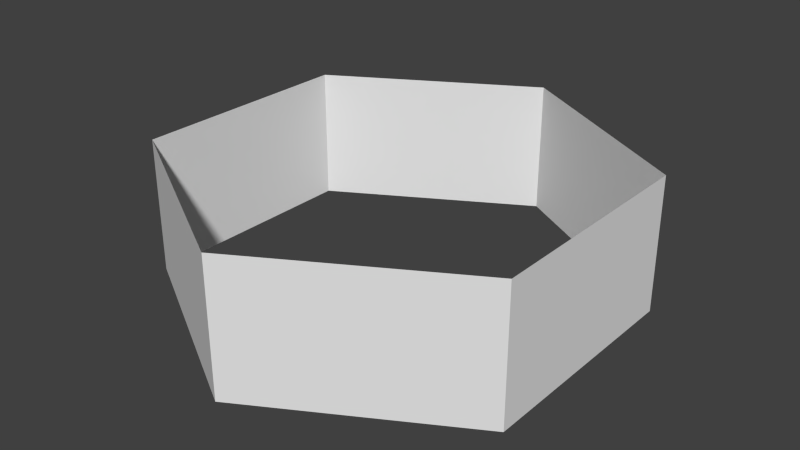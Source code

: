 # Source: base_01_01.blend  (saved by Blender 2.63.0; exported with 4.5.12 LTS)
import bpy
from mathutils import Matrix  # noqa: F401  (used for matrix-valued properties, if any)

bpy.ops.wm.read_factory_settings(use_empty=True)
scene = bpy.context.scene
scene.name = 'Scene'

# ---- collections
col_collection_1 = bpy.data.collections.new('Collection 1'); scene.collection.children.link(col_collection_1)

# ---- world
world_world = bpy.data.worlds.new('World'); scene.world = world_world
world_world.color = (0.05088, 0.05088, 0.05088)
world_world.use_sun_shadow = False
world_world.sun_shadow_jitter_overblur = 0.0
world_world.cycles.sampling_method = 'MANUAL'
world_world.cycles.sample_map_resolution = 256

# ---- meshes
me_cylinder = bpy.data.meshes.new('Cylinder')
me_cylinder.from_pydata([(-14.72, 0.0, -8.5), (-14.72, 0.0, 8.5), (-1.534e-06, 0.0, 17.0), (14.72, 0.0, 8.5), (14.72, 0.0, -8.5), (-4.768e-08, 0.0, -17.0), (-14.72, 10.0, -8.5), (-14.72, 10.0, 8.5), (-1.534e-06, 10.0, 17.0), (14.72, 10.0, 8.5), (14.72, 10.0, -8.5), (-4.768e-08, 10.0, -17.0)], [], [(6, 0, 1, 7), (8, 2, 3, 9), (10, 4, 5, 11), (11, 5, 0, 6), (7, 1, 2, 8), (9, 3, 4, 10)])
me_cylinder.use_remesh_preserve_volume = False
me_cylinder.use_remesh_preserve_attributes = False
me_cylinder.use_mirror_vertex_groups = False
me_cylinder.update()

# ---- objects
ob_base_01_01 = bpy.data.objects.new('base_01_01', me_cylinder)

# ---- transforms, parenting, visibility, modifiers, constraints
ob_base_01_01.location = (0.0, 0.0, 0.0)
ob_base_01_01.rotation_euler = (1.571, 0.0, 0.0)
ob_base_01_01.lineart.crease_threshold = 0.0

# ---- collection membership
col_collection_1.objects.link(ob_base_01_01)

# ---- scene / render settings (as saved in the file)
scene.frame_start = 1; scene.frame_end = 250; scene.frame_set(1)
scene.render.engine = 'BLENDER_EEVEE_NEXT'
scene.render.image_settings.color_mode = 'RGB'
scene.render.image_settings.compression = 90
scene.render.resolution_percentage = 50
scene.render.dither_intensity = 0.0
scene.render.bake_margin = 2
scene.render.bake_bias = 0.0
scene.cycles.use_denoising = False
scene.cycles.samples = 10
scene.cycles.sampling_pattern = 'TABULATED_SOBOL'
scene.cycles.light_sampling_threshold = 0.0
scene.cycles.use_adaptive_sampling = False
scene.cycles.use_light_tree = False
scene.cycles.blur_glossy = 0.0
scene.cycles.volume_bounces = 1
scene.cycles.pixel_filter_type = 'GAUSSIAN'
scene.cycles.sample_clamp_indirect = 0.0
scene.view_settings.view_transform = 'Standard'
bpy.context.view_layer.update()

# ---- added for rendering (the .blend has no active camera and no usable light): camera, sun
cam_auto = bpy.data.cameras.new('AutoCamera')
cam_auto.lens = 50.0
cam_auto.sensor_width = 36.0
cam_auto.clip_end = 1000.0
ob_auto_camera = bpy.data.objects.new('AutoCamera', cam_auto)
scene.collection.objects.link(ob_auto_camera)
ob_auto_camera.location = (42.6307, -51.1568, 39.1045)
ob_auto_camera.rotation_euler = (1.09748, -7.21219e-08, 0.694738)
scene.camera = ob_auto_camera
light_auto_sun = bpy.data.lights.new('AutoSun', 'SUN')
light_auto_sun.energy = 3.0
light_auto_sun.angle = 0.0523599
ob_auto_sun = bpy.data.objects.new('AutoSun', light_auto_sun)
scene.collection.objects.link(ob_auto_sun)
ob_auto_sun.rotation_euler = (0.872665, 0.174533, 0.523599)
bpy.context.view_layer.update()
